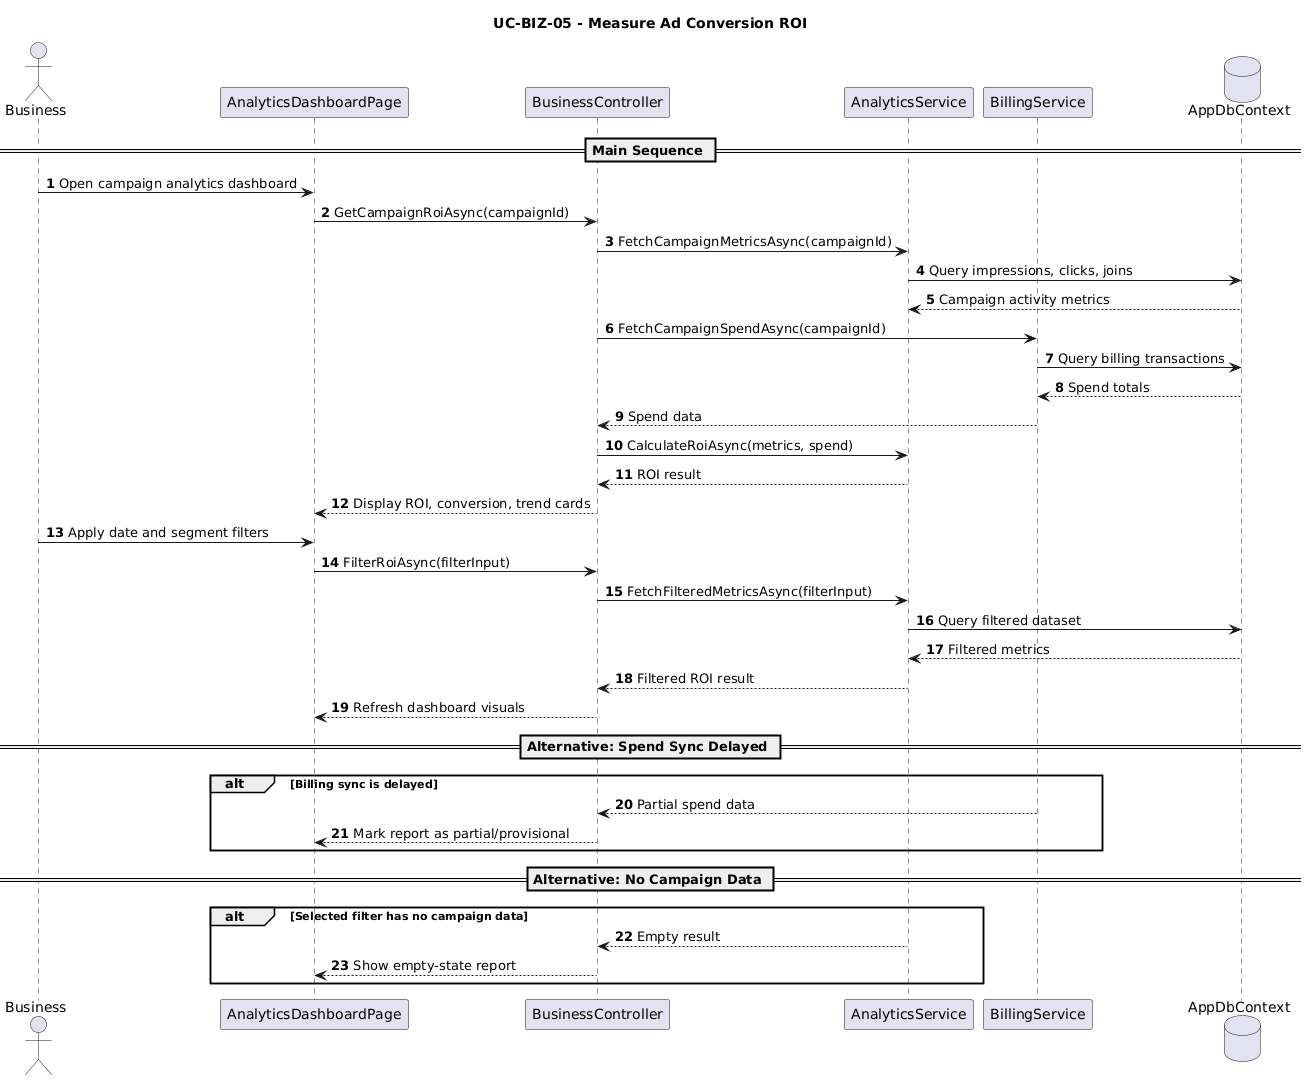

The diagram above was rendered by PlantUML. Its source (embedded in the PNG):
@startuml
title UC-BIZ-05 - Measure Ad Conversion ROI
autonumber

actor Business
participant AnalyticsDashboardPage
participant BusinessController
participant AnalyticsService
participant BillingService
database AppDbContext

== Main Sequence ==
Business -> AnalyticsDashboardPage: Open campaign analytics dashboard
AnalyticsDashboardPage -> BusinessController: GetCampaignRoiAsync(campaignId)
BusinessController -> AnalyticsService: FetchCampaignMetricsAsync(campaignId)
AnalyticsService -> AppDbContext: Query impressions, clicks, joins
AppDbContext --> AnalyticsService: Campaign activity metrics
BusinessController -> BillingService: FetchCampaignSpendAsync(campaignId)
BillingService -> AppDbContext: Query billing transactions
AppDbContext --> BillingService: Spend totals
BillingService --> BusinessController: Spend data
BusinessController -> AnalyticsService: CalculateRoiAsync(metrics, spend)
AnalyticsService --> BusinessController: ROI result
BusinessController --> AnalyticsDashboardPage: Display ROI, conversion, trend cards

Business -> AnalyticsDashboardPage: Apply date and segment filters
AnalyticsDashboardPage -> BusinessController: FilterRoiAsync(filterInput)
BusinessController -> AnalyticsService: FetchFilteredMetricsAsync(filterInput)
AnalyticsService -> AppDbContext: Query filtered dataset
AppDbContext --> AnalyticsService: Filtered metrics
AnalyticsService --> BusinessController: Filtered ROI result
BusinessController --> AnalyticsDashboardPage: Refresh dashboard visuals

== Alternative: Spend Sync Delayed ==
alt Billing sync is delayed
  BillingService --> BusinessController: Partial spend data
  BusinessController --> AnalyticsDashboardPage: Mark report as partial/provisional
end

== Alternative: No Campaign Data ==
alt Selected filter has no campaign data
  AnalyticsService --> BusinessController: Empty result
  BusinessController --> AnalyticsDashboardPage: Show empty-state report
end
@enduml